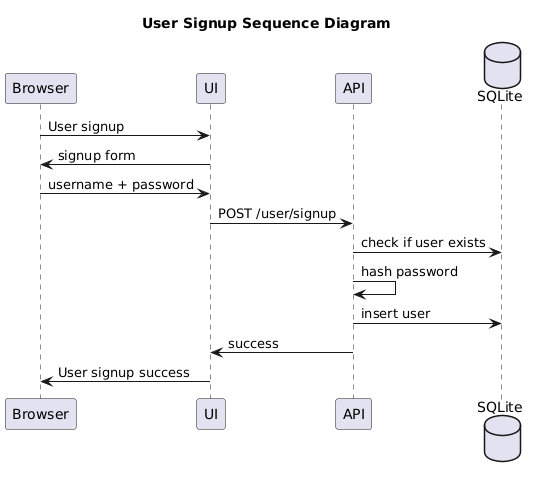

The diagram above was rendered by PlantUML. Its source (embedded in the PNG):
@startuml
title User Signup Sequence Diagram
participant Browser as browser
participant UI as ui
participant API as api
database SQLite as sqlite

browser -> ui: User signup
ui -> browser: signup form
browser -> ui: username + password
ui -> api: POST /user/signup
api -> sqlite: check if user exists
api -> api: hash password
api -> sqlite: insert user
api -> ui: success
ui -> browser: User signup success
@enduml